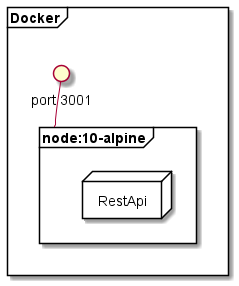

The diagram above was rendered by PlantUML. Its source (embedded in the PNG):
@startuml
frame Docker {
    frame nodeCont as  "node:10-alpine" {
        node RestApi {

        }
    }
    circle port as "port 3001"
}
port -- nodeCont
@enduml